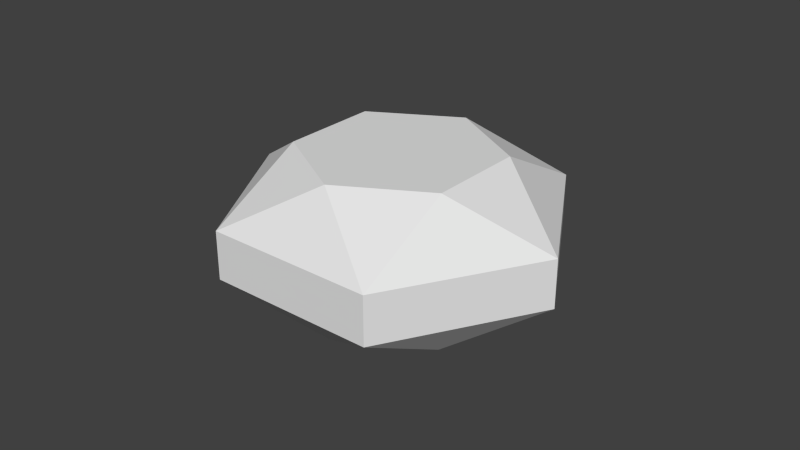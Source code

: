 # Source: gem.blend  (saved by Blender 2.74.0; exported with 4.5.12 LTS)
import bpy
from mathutils import Matrix  # noqa: F401  (used for matrix-valued properties, if any)

bpy.ops.wm.read_factory_settings(use_empty=True)
scene = bpy.context.scene
scene.name = 'Scene'

# ---- collections
col_collection_1 = bpy.data.collections.new('Collection 1'); scene.collection.children.link(col_collection_1)

# ---- world
world_world = bpy.data.worlds.new('World'); scene.world = world_world
world_world.color = (0.05088, 0.05088, 0.05088)
world_world.use_sun_shadow = False
world_world.sun_shadow_jitter_overblur = 0.0
world_world.cycles.sampling_method = 'MANUAL'
world_world.cycles.sample_map_resolution = 256

# ---- meshes
me_gem = bpy.data.meshes.new('Gem')
me_gem.from_pydata([(0.4999, -5.636e-08, -0.3885), (-0.4999, -5.391e-09, -0.3885), (-0.2499, 0.4329, -0.3885), (0.2499, 0.4329, -0.3885), (0.2499, -0.4329, -0.3885), (-0.2499, -0.4329, -0.3885), (-0.75, 0.433, -0.1233), (1.04e-07, 0.866, -0.1233), (0.75, 0.433, -0.1233), (0.75, -0.433, -0.1233), (-1.046e-07, -0.866, -0.1233), (-0.75, -0.433, -0.1233), (-0.2499, 0.4329, 0.3885), (0.2499, -0.4329, 0.3885), (0.4999, -1.266e-06, 0.3885), (0.2499, 0.4329, 0.3885), (-0.4999, 1.372e-06, 0.3885), (-0.2499, -0.4329, 0.3885), (0.75, -0.433, 0.1233), (0.75, 0.433, 0.1233), (-1.045e-07, 0.866, 0.1233), (-0.75, 0.433, 0.1233), (-0.75, -0.433, 0.1233), (7.431e-08, -0.866, 0.1233)], [], [(1, 2, 3, 0, 4, 5), (7, 20, 19, 8), (8, 19, 18, 9), (22, 11, 10, 23), (8, 0, 3), (6, 21, 20, 7), (22, 21, 6, 11), (9, 10, 4), (2, 1, 6), (10, 5, 4), (7, 8, 3), (6, 7, 2), (2, 7, 3), (8, 9, 0), (11, 6, 1), (4, 0, 9), (10, 11, 5), (1, 5, 11), (13, 14, 15, 12, 16, 17), (23, 10, 9, 18), (20, 12, 15), (21, 22, 16), (14, 13, 18), (22, 17, 16), (19, 20, 15), (18, 19, 14), (14, 19, 15), (20, 21, 12), (23, 18, 13), (16, 12, 21), (22, 23, 17), (13, 17, 23)])
me_gem.use_remesh_preserve_volume = False
me_gem.use_remesh_preserve_attributes = False
me_gem.use_mirror_vertex_groups = False
me_gem.update()

# ---- objects
ob_gem = bpy.data.objects.new('Gem', me_gem)

# ---- transforms, parenting, visibility, modifiers, constraints
ob_gem.location = (0.0, 0.0, 0.0)
ob_gem.rotation_euler = (4.371e-08, -3.142, -0.5236)
ob_gem.scale = (1.2, 1.2, 1.2)
ob_gem.lineart.crease_threshold = 0.0

# ---- collection membership
col_collection_1.objects.link(ob_gem)

# ---- scene / render settings (as saved in the file)
scene.frame_start = 1; scene.frame_end = 250; scene.frame_set(1)
scene.render.engine = 'BLENDER_EEVEE_NEXT'
scene.render.resolution_percentage = 50
scene.render.dither_intensity = 0.0
scene.cycles.use_denoising = False
scene.cycles.samples = 10
scene.cycles.sampling_pattern = 'TABULATED_SOBOL'
scene.cycles.light_sampling_threshold = 0.0
scene.cycles.use_adaptive_sampling = False
scene.cycles.use_light_tree = False
scene.cycles.blur_glossy = 0.0
scene.cycles.pixel_filter_type = 'GAUSSIAN'
scene.cycles.sample_clamp_indirect = 0.0
scene.view_settings.view_transform = 'Standard'
scene.unit_settings.scale_length = 10.0
bpy.context.view_layer.update()

# ---- added for rendering (the .blend has no active camera and no usable light): camera, sun
cam_auto = bpy.data.cameras.new('AutoCamera')
cam_auto.lens = 50.0
cam_auto.sensor_width = 36.0
cam_auto.clip_end = 1000.0
ob_auto_camera = bpy.data.objects.new('AutoCamera', cam_auto)
scene.collection.objects.link(ob_auto_camera)
ob_auto_camera.location = (3.57253, -4.28704, 2.85803)
ob_auto_camera.rotation_euler = (1.09748, -7.21219e-08, 0.694738)
scene.camera = ob_auto_camera
light_auto_sun = bpy.data.lights.new('AutoSun', 'SUN')
light_auto_sun.energy = 3.0
light_auto_sun.angle = 0.0523599
ob_auto_sun = bpy.data.objects.new('AutoSun', light_auto_sun)
scene.collection.objects.link(ob_auto_sun)
ob_auto_sun.rotation_euler = (0.872665, 0.174533, 0.523599)
bpy.context.view_layer.update()
